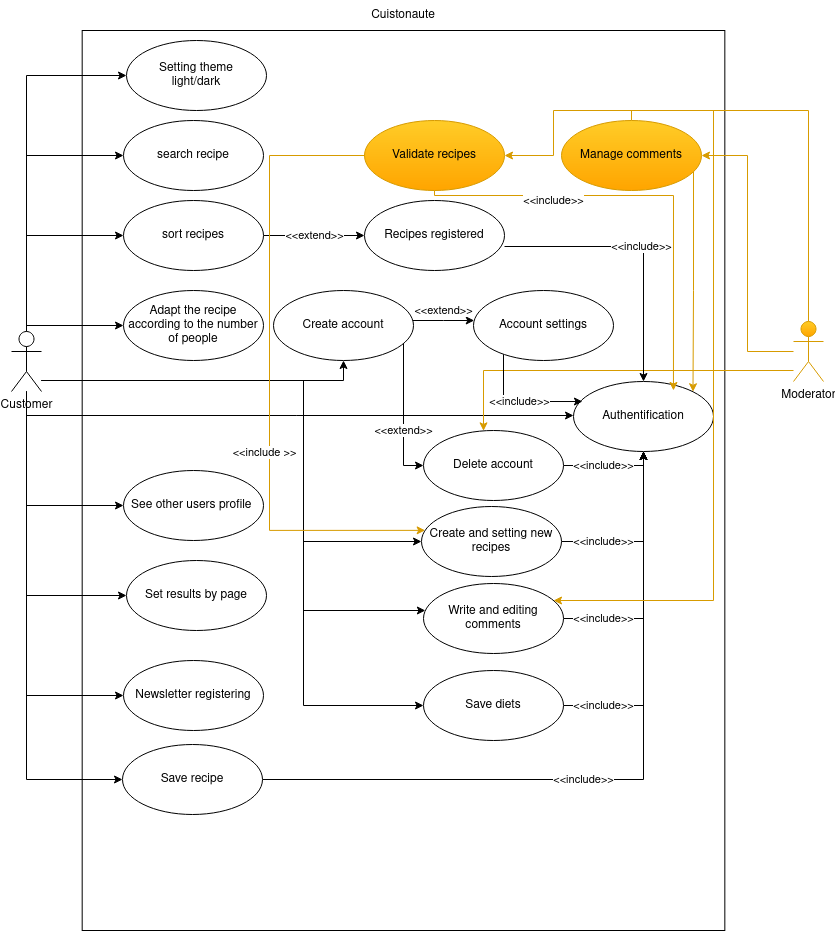

The diagram above was exported from draw.io. Its source (the exported page's mxGraphModel, read from the mxfile embedded in the PNG):
<mxGraphModel dx="1102" dy="575" grid="1" gridSize="10" guides="1" tooltips="1" connect="1" arrows="1" fold="1" page="1" pageScale="1" pageWidth="850" pageHeight="1100" math="0" shadow="0">
  <root>
    <mxCell id="0" />
    <mxCell id="1" parent="0" />
    <mxCell id="EQDM87N76zZjlXknVHCu-3" value="" style="rounded=0;whiteSpace=wrap;html=1;" vertex="1" parent="1">
      <mxGeometry x="478.68" y="210" width="642.65" height="900" as="geometry" />
    </mxCell>
    <mxCell id="EQDM87N76zZjlXknVHCu-22" style="edgeStyle=orthogonalEdgeStyle;rounded=0;orthogonalLoop=1;jettySize=auto;html=1;" edge="1" parent="1" source="EQDM87N76zZjlXknVHCu-1" target="EQDM87N76zZjlXknVHCu-12">
      <mxGeometry relative="1" as="geometry">
        <Array as="points">
          <mxPoint x="423" y="335" />
        </Array>
      </mxGeometry>
    </mxCell>
    <mxCell id="EQDM87N76zZjlXknVHCu-23" style="edgeStyle=orthogonalEdgeStyle;rounded=0;orthogonalLoop=1;jettySize=auto;html=1;" edge="1" parent="1" source="EQDM87N76zZjlXknVHCu-1" target="EQDM87N76zZjlXknVHCu-13">
      <mxGeometry relative="1" as="geometry">
        <Array as="points">
          <mxPoint x="423" y="415" />
        </Array>
      </mxGeometry>
    </mxCell>
    <mxCell id="EQDM87N76zZjlXknVHCu-29" style="edgeStyle=orthogonalEdgeStyle;rounded=0;orthogonalLoop=1;jettySize=auto;html=1;" edge="1" parent="1" source="EQDM87N76zZjlXknVHCu-1" target="EQDM87N76zZjlXknVHCu-28">
      <mxGeometry relative="1" as="geometry">
        <Array as="points">
          <mxPoint x="423" y="505" />
        </Array>
      </mxGeometry>
    </mxCell>
    <mxCell id="EQDM87N76zZjlXknVHCu-31" value="" style="edgeStyle=orthogonalEdgeStyle;rounded=0;orthogonalLoop=1;jettySize=auto;html=1;" edge="1" parent="1" source="EQDM87N76zZjlXknVHCu-1" target="EQDM87N76zZjlXknVHCu-30">
      <mxGeometry relative="1" as="geometry">
        <Array as="points">
          <mxPoint x="423" y="685" />
        </Array>
      </mxGeometry>
    </mxCell>
    <mxCell id="EQDM87N76zZjlXknVHCu-33" style="edgeStyle=orthogonalEdgeStyle;rounded=0;orthogonalLoop=1;jettySize=auto;html=1;" edge="1" parent="1" source="EQDM87N76zZjlXknVHCu-1" target="EQDM87N76zZjlXknVHCu-32">
      <mxGeometry relative="1" as="geometry">
        <Array as="points">
          <mxPoint x="423" y="775" />
        </Array>
      </mxGeometry>
    </mxCell>
    <mxCell id="EQDM87N76zZjlXknVHCu-35" style="edgeStyle=orthogonalEdgeStyle;rounded=0;orthogonalLoop=1;jettySize=auto;html=1;" edge="1" parent="1" source="EQDM87N76zZjlXknVHCu-1" target="EQDM87N76zZjlXknVHCu-34">
      <mxGeometry relative="1" as="geometry">
        <Array as="points">
          <mxPoint x="423" y="875" />
        </Array>
      </mxGeometry>
    </mxCell>
    <mxCell id="EQDM87N76zZjlXknVHCu-37" style="edgeStyle=orthogonalEdgeStyle;rounded=0;orthogonalLoop=1;jettySize=auto;html=1;" edge="1" parent="1" source="EQDM87N76zZjlXknVHCu-1" target="EQDM87N76zZjlXknVHCu-36">
      <mxGeometry relative="1" as="geometry">
        <Array as="points">
          <mxPoint x="423" y="255" />
        </Array>
      </mxGeometry>
    </mxCell>
    <mxCell id="EQDM87N76zZjlXknVHCu-39" style="edgeStyle=orthogonalEdgeStyle;rounded=0;orthogonalLoop=1;jettySize=auto;html=1;entryX=0;entryY=0.5;entryDx=0;entryDy=0;" edge="1" parent="1">
      <mxGeometry relative="1" as="geometry">
        <mxPoint x="423.0000000000002" y="581" as="sourcePoint" />
        <mxPoint x="970" y="595" as="targetPoint" />
        <Array as="points">
          <mxPoint x="423" y="595" />
        </Array>
      </mxGeometry>
    </mxCell>
    <mxCell id="EQDM87N76zZjlXknVHCu-41" style="edgeStyle=orthogonalEdgeStyle;rounded=0;orthogonalLoop=1;jettySize=auto;html=1;entryX=0.5;entryY=1;entryDx=0;entryDy=0;" edge="1" parent="1" source="EQDM87N76zZjlXknVHCu-1" target="EQDM87N76zZjlXknVHCu-40">
      <mxGeometry relative="1" as="geometry">
        <Array as="points">
          <mxPoint x="740" y="560" />
        </Array>
      </mxGeometry>
    </mxCell>
    <mxCell id="EQDM87N76zZjlXknVHCu-62" style="edgeStyle=orthogonalEdgeStyle;rounded=0;orthogonalLoop=1;jettySize=auto;html=1;entryX=0;entryY=0.5;entryDx=0;entryDy=0;" edge="1" parent="1" source="EQDM87N76zZjlXknVHCu-1" target="EQDM87N76zZjlXknVHCu-58">
      <mxGeometry relative="1" as="geometry">
        <Array as="points">
          <mxPoint x="700" y="560" />
          <mxPoint x="700" y="721" />
        </Array>
      </mxGeometry>
    </mxCell>
    <mxCell id="EQDM87N76zZjlXknVHCu-63" style="edgeStyle=orthogonalEdgeStyle;rounded=0;orthogonalLoop=1;jettySize=auto;html=1;" edge="1" parent="1" source="EQDM87N76zZjlXknVHCu-1" target="EQDM87N76zZjlXknVHCu-60">
      <mxGeometry relative="1" as="geometry">
        <Array as="points">
          <mxPoint x="700" y="560" />
          <mxPoint x="700" y="790" />
        </Array>
      </mxGeometry>
    </mxCell>
    <mxCell id="EQDM87N76zZjlXknVHCu-64" style="edgeStyle=orthogonalEdgeStyle;rounded=0;orthogonalLoop=1;jettySize=auto;html=1;" edge="1" parent="1" source="EQDM87N76zZjlXknVHCu-1" target="EQDM87N76zZjlXknVHCu-61">
      <mxGeometry relative="1" as="geometry">
        <Array as="points">
          <mxPoint x="700" y="560" />
          <mxPoint x="700" y="885" />
        </Array>
      </mxGeometry>
    </mxCell>
    <mxCell id="EQDM87N76zZjlXknVHCu-73" style="edgeStyle=orthogonalEdgeStyle;rounded=0;orthogonalLoop=1;jettySize=auto;html=1;" edge="1" parent="1" source="EQDM87N76zZjlXknVHCu-1" target="EQDM87N76zZjlXknVHCu-72">
      <mxGeometry relative="1" as="geometry">
        <Array as="points">
          <mxPoint x="423" y="959" />
        </Array>
      </mxGeometry>
    </mxCell>
    <mxCell id="EQDM87N76zZjlXknVHCu-1" value="&lt;div&gt;Customer&lt;/div&gt;" style="shape=umlActor;verticalLabelPosition=bottom;verticalAlign=top;html=1;outlineConnect=0;" vertex="1" parent="1">
      <mxGeometry x="408" y="511" width="30" height="60" as="geometry" />
    </mxCell>
    <mxCell id="EQDM87N76zZjlXknVHCu-79" style="edgeStyle=orthogonalEdgeStyle;rounded=0;orthogonalLoop=1;jettySize=auto;html=1;fillColor=#ffcd28;strokeColor=#d79b00;gradientColor=#ffa500;" edge="1" parent="1" source="EQDM87N76zZjlXknVHCu-2" target="EQDM87N76zZjlXknVHCu-43">
      <mxGeometry relative="1" as="geometry">
        <Array as="points">
          <mxPoint x="880" y="550" />
        </Array>
      </mxGeometry>
    </mxCell>
    <mxCell id="EQDM87N76zZjlXknVHCu-82" style="edgeStyle=orthogonalEdgeStyle;rounded=0;orthogonalLoop=1;jettySize=auto;html=1;entryX=1;entryY=0.5;entryDx=0;entryDy=0;fillColor=#ffcd28;strokeColor=#d79b00;gradientColor=#ffa500;" edge="1" parent="1" source="EQDM87N76zZjlXknVHCu-2" target="EQDM87N76zZjlXknVHCu-77">
      <mxGeometry relative="1" as="geometry" />
    </mxCell>
    <mxCell id="EQDM87N76zZjlXknVHCu-86" style="edgeStyle=orthogonalEdgeStyle;rounded=0;orthogonalLoop=1;jettySize=auto;html=1;fontColor=#FFFFFF;fillColor=#ffcd28;gradientColor=#ffa500;strokeColor=#d79b00;" edge="1" parent="1" source="EQDM87N76zZjlXknVHCu-2" target="EQDM87N76zZjlXknVHCu-84">
      <mxGeometry relative="1" as="geometry">
        <Array as="points">
          <mxPoint x="1205" y="290" />
          <mxPoint x="950" y="290" />
          <mxPoint x="950" y="335" />
        </Array>
      </mxGeometry>
    </mxCell>
    <mxCell id="EQDM87N76zZjlXknVHCu-2" value="Moderator" style="shape=umlActor;verticalLabelPosition=bottom;verticalAlign=top;html=1;outlineConnect=0;fillColor=#ffcd28;strokeColor=#d79b00;gradientColor=#ffa500;" vertex="1" parent="1">
      <mxGeometry x="1189.9999999999998" y="501" width="30" height="60" as="geometry" />
    </mxCell>
    <mxCell id="EQDM87N76zZjlXknVHCu-4" value="&lt;div&gt;Cuistonaute&lt;/div&gt;" style="text;html=1;strokeColor=none;fillColor=none;align=center;verticalAlign=middle;whiteSpace=wrap;rounded=0;" vertex="1" parent="1">
      <mxGeometry x="770" y="180" width="60" height="30" as="geometry" />
    </mxCell>
    <mxCell id="EQDM87N76zZjlXknVHCu-12" value="search recipe" style="ellipse;whiteSpace=wrap;html=1;" vertex="1" parent="1">
      <mxGeometry x="520" y="300" width="140" height="70" as="geometry" />
    </mxCell>
    <mxCell id="EQDM87N76zZjlXknVHCu-25" value="&amp;lt;&amp;lt;extend&amp;gt;&amp;gt;" style="edgeStyle=orthogonalEdgeStyle;rounded=0;orthogonalLoop=1;jettySize=auto;html=1;entryX=0;entryY=0.5;entryDx=0;entryDy=0;" edge="1" parent="1" source="EQDM87N76zZjlXknVHCu-13" target="EQDM87N76zZjlXknVHCu-24">
      <mxGeometry relative="1" as="geometry" />
    </mxCell>
    <mxCell id="EQDM87N76zZjlXknVHCu-13" value="sort recipes" style="ellipse;whiteSpace=wrap;html=1;" vertex="1" parent="1">
      <mxGeometry x="520" y="380" width="140" height="70" as="geometry" />
    </mxCell>
    <mxCell id="EQDM87N76zZjlXknVHCu-27" value="&amp;lt;&amp;lt;include&amp;gt;&amp;gt;" style="edgeStyle=orthogonalEdgeStyle;rounded=0;orthogonalLoop=1;jettySize=auto;html=1;" edge="1" parent="1" target="EQDM87N76zZjlXknVHCu-26">
      <mxGeometry relative="1" as="geometry">
        <mxPoint x="901" y="426" as="sourcePoint" />
      </mxGeometry>
    </mxCell>
    <mxCell id="EQDM87N76zZjlXknVHCu-24" value="Recipes registered" style="ellipse;whiteSpace=wrap;html=1;" vertex="1" parent="1">
      <mxGeometry x="761" y="380" width="140" height="70" as="geometry" />
    </mxCell>
    <mxCell id="EQDM87N76zZjlXknVHCu-26" value="Authentification" style="ellipse;whiteSpace=wrap;html=1;" vertex="1" parent="1">
      <mxGeometry x="970" y="561" width="140" height="70" as="geometry" />
    </mxCell>
    <mxCell id="EQDM87N76zZjlXknVHCu-28" value="&lt;div&gt;Adapt the recipe&lt;/div&gt;&lt;div&gt;according to the number of people&lt;br&gt;&lt;/div&gt;" style="ellipse;whiteSpace=wrap;html=1;" vertex="1" parent="1">
      <mxGeometry x="520" y="470" width="140" height="70" as="geometry" />
    </mxCell>
    <mxCell id="EQDM87N76zZjlXknVHCu-30" value="&lt;div&gt;See other users profile&amp;nbsp; &lt;br&gt;&lt;/div&gt;" style="ellipse;whiteSpace=wrap;html=1;" vertex="1" parent="1">
      <mxGeometry x="520" y="650" width="140" height="70" as="geometry" />
    </mxCell>
    <mxCell id="EQDM87N76zZjlXknVHCu-32" value="Set results by page" style="ellipse;whiteSpace=wrap;html=1;" vertex="1" parent="1">
      <mxGeometry x="523" y="740" width="140" height="70" as="geometry" />
    </mxCell>
    <mxCell id="EQDM87N76zZjlXknVHCu-34" value="Newsletter registering" style="ellipse;whiteSpace=wrap;html=1;" vertex="1" parent="1">
      <mxGeometry x="520" y="840" width="140" height="70" as="geometry" />
    </mxCell>
    <mxCell id="EQDM87N76zZjlXknVHCu-36" value="&lt;div&gt;Setting theme&lt;/div&gt;&lt;div&gt;light/dark&lt;br&gt;&lt;/div&gt;" style="ellipse;whiteSpace=wrap;html=1;" vertex="1" parent="1">
      <mxGeometry x="523" y="220" width="140" height="70" as="geometry" />
    </mxCell>
    <mxCell id="EQDM87N76zZjlXknVHCu-48" value="&amp;lt;&amp;lt;extend&amp;gt;&amp;gt;" style="edgeStyle=orthogonalEdgeStyle;rounded=0;orthogonalLoop=1;jettySize=auto;html=1;entryX=0;entryY=0.5;entryDx=0;entryDy=0;" edge="1" parent="1" source="EQDM87N76zZjlXknVHCu-40" target="EQDM87N76zZjlXknVHCu-43">
      <mxGeometry x="0.2252" relative="1" as="geometry">
        <Array as="points">
          <mxPoint x="800" y="645" />
        </Array>
        <mxPoint as="offset" />
      </mxGeometry>
    </mxCell>
    <mxCell id="EQDM87N76zZjlXknVHCu-54" value="&amp;lt;&amp;lt;extend&amp;gt;&amp;gt;" style="edgeStyle=orthogonalEdgeStyle;rounded=0;orthogonalLoop=1;jettySize=auto;html=1;" edge="1" parent="1" source="EQDM87N76zZjlXknVHCu-40" target="EQDM87N76zZjlXknVHCu-53">
      <mxGeometry y="10" relative="1" as="geometry">
        <Array as="points">
          <mxPoint x="840" y="500" />
          <mxPoint x="840" y="500" />
        </Array>
        <mxPoint as="offset" />
      </mxGeometry>
    </mxCell>
    <mxCell id="EQDM87N76zZjlXknVHCu-40" value="Create account" style="ellipse;whiteSpace=wrap;html=1;" vertex="1" parent="1">
      <mxGeometry x="670" y="470" width="140" height="70" as="geometry" />
    </mxCell>
    <mxCell id="EQDM87N76zZjlXknVHCu-57" value="&amp;lt;&amp;lt;include&amp;gt;&amp;gt;" style="edgeStyle=orthogonalEdgeStyle;rounded=0;orthogonalLoop=1;jettySize=auto;html=1;entryX=0.5;entryY=1;entryDx=0;entryDy=0;" edge="1" parent="1" source="EQDM87N76zZjlXknVHCu-43" target="EQDM87N76zZjlXknVHCu-26">
      <mxGeometry x="-0.1489" relative="1" as="geometry">
        <Array as="points">
          <mxPoint x="1040" y="645" />
        </Array>
        <mxPoint as="offset" />
      </mxGeometry>
    </mxCell>
    <mxCell id="EQDM87N76zZjlXknVHCu-43" value="Delete account" style="ellipse;whiteSpace=wrap;html=1;" vertex="1" parent="1">
      <mxGeometry x="820" y="610" width="140" height="70" as="geometry" />
    </mxCell>
    <mxCell id="EQDM87N76zZjlXknVHCu-56" value="&amp;lt;&amp;lt;include&amp;gt;&amp;gt;" style="edgeStyle=orthogonalEdgeStyle;rounded=0;orthogonalLoop=1;jettySize=auto;html=1;entryX=0.064;entryY=0.286;entryDx=0;entryDy=0;entryPerimeter=0;" edge="1" parent="1" source="EQDM87N76zZjlXknVHCu-53" target="EQDM87N76zZjlXknVHCu-26">
      <mxGeometry relative="1" as="geometry">
        <Array as="points">
          <mxPoint x="900" y="581" />
        </Array>
      </mxGeometry>
    </mxCell>
    <mxCell id="EQDM87N76zZjlXknVHCu-53" value="&lt;div&gt;Account settings&lt;/div&gt;" style="ellipse;whiteSpace=wrap;html=1;" vertex="1" parent="1">
      <mxGeometry x="870" y="470" width="140" height="70" as="geometry" />
    </mxCell>
    <mxCell id="EQDM87N76zZjlXknVHCu-65" value="&amp;lt;&amp;lt;include&amp;gt;&amp;gt;" style="edgeStyle=orthogonalEdgeStyle;rounded=0;orthogonalLoop=1;jettySize=auto;html=1;" edge="1" parent="1" source="EQDM87N76zZjlXknVHCu-58" target="EQDM87N76zZjlXknVHCu-26">
      <mxGeometry x="-0.5116" relative="1" as="geometry">
        <mxPoint as="offset" />
      </mxGeometry>
    </mxCell>
    <mxCell id="EQDM87N76zZjlXknVHCu-58" value="Create and setting new recipes " style="ellipse;whiteSpace=wrap;html=1;" vertex="1" parent="1">
      <mxGeometry x="818" y="686" width="140" height="70" as="geometry" />
    </mxCell>
    <mxCell id="EQDM87N76zZjlXknVHCu-66" value="&amp;lt;&amp;lt;include&amp;gt;&amp;gt;" style="edgeStyle=orthogonalEdgeStyle;rounded=0;orthogonalLoop=1;jettySize=auto;html=1;" edge="1" parent="1" source="EQDM87N76zZjlXknVHCu-60" target="EQDM87N76zZjlXknVHCu-26">
      <mxGeometry x="-0.6762" relative="1" as="geometry">
        <mxPoint as="offset" />
      </mxGeometry>
    </mxCell>
    <mxCell id="EQDM87N76zZjlXknVHCu-60" value="Write and editing comments " style="ellipse;whiteSpace=wrap;html=1;" vertex="1" parent="1">
      <mxGeometry x="820" y="763" width="140" height="70" as="geometry" />
    </mxCell>
    <mxCell id="EQDM87N76zZjlXknVHCu-70" value="&amp;lt;&amp;lt;include&amp;gt;&amp;gt;" style="edgeStyle=orthogonalEdgeStyle;rounded=0;orthogonalLoop=1;jettySize=auto;html=1;entryX=0.5;entryY=1;entryDx=0;entryDy=0;" edge="1" parent="1" source="EQDM87N76zZjlXknVHCu-61" target="EQDM87N76zZjlXknVHCu-26">
      <mxGeometry x="-0.7605" relative="1" as="geometry">
        <mxPoint as="offset" />
      </mxGeometry>
    </mxCell>
    <mxCell id="EQDM87N76zZjlXknVHCu-61" value="Save diets" style="ellipse;whiteSpace=wrap;html=1;" vertex="1" parent="1">
      <mxGeometry x="820" y="850" width="140" height="70" as="geometry" />
    </mxCell>
    <mxCell id="EQDM87N76zZjlXknVHCu-74" value="&amp;lt;&amp;lt;include&amp;gt;&amp;gt;" style="edgeStyle=orthogonalEdgeStyle;rounded=0;orthogonalLoop=1;jettySize=auto;html=1;" edge="1" parent="1" source="EQDM87N76zZjlXknVHCu-72" target="EQDM87N76zZjlXknVHCu-26">
      <mxGeometry x="-0.0946" relative="1" as="geometry">
        <mxPoint as="offset" />
      </mxGeometry>
    </mxCell>
    <mxCell id="EQDM87N76zZjlXknVHCu-72" value="Save recipe" style="ellipse;whiteSpace=wrap;html=1;" vertex="1" parent="1">
      <mxGeometry x="519" y="924" width="140" height="70" as="geometry" />
    </mxCell>
    <mxCell id="EQDM87N76zZjlXknVHCu-83" style="edgeStyle=orthogonalEdgeStyle;rounded=0;orthogonalLoop=1;jettySize=auto;html=1;fillColor=#ffcd28;strokeColor=#d79b00;gradientColor=#ffa500;" edge="1" parent="1" source="EQDM87N76zZjlXknVHCu-77" target="EQDM87N76zZjlXknVHCu-60">
      <mxGeometry relative="1" as="geometry">
        <Array as="points">
          <mxPoint x="1028" y="290" />
          <mxPoint x="1110" y="290" />
          <mxPoint x="1110" y="780" />
        </Array>
      </mxGeometry>
    </mxCell>
    <mxCell id="EQDM87N76zZjlXknVHCu-89" style="edgeStyle=orthogonalEdgeStyle;rounded=0;orthogonalLoop=1;jettySize=auto;html=1;entryX=1;entryY=0;entryDx=0;entryDy=0;fontColor=#FFFFFF;fillColor=#ffcd28;gradientColor=#ffa500;strokeColor=#d79b00;" edge="1" parent="1" source="EQDM87N76zZjlXknVHCu-77" target="EQDM87N76zZjlXknVHCu-26">
      <mxGeometry relative="1" as="geometry">
        <Array as="points">
          <mxPoint x="1090" y="470" />
          <mxPoint x="1090" y="470" />
        </Array>
      </mxGeometry>
    </mxCell>
    <mxCell id="EQDM87N76zZjlXknVHCu-77" value="Manage comments " style="ellipse;whiteSpace=wrap;html=1;fillColor=#ffcd28;strokeColor=#d79b00;gradientColor=#ffa500;" vertex="1" parent="1">
      <mxGeometry x="958" y="300" width="140" height="70" as="geometry" />
    </mxCell>
    <mxCell id="EQDM87N76zZjlXknVHCu-87" style="edgeStyle=orthogonalEdgeStyle;rounded=0;orthogonalLoop=1;jettySize=auto;html=1;fontColor=#FFFFFF;fillColor=#ffcd28;gradientColor=#ffa500;strokeColor=#d79b00;entryX=0.026;entryY=0.341;entryDx=0;entryDy=0;entryPerimeter=0;exitX=0.064;exitY=0.345;exitDx=0;exitDy=0;exitPerimeter=0;" edge="1" parent="1" source="EQDM87N76zZjlXknVHCu-84" target="EQDM87N76zZjlXknVHCu-58">
      <mxGeometry relative="1" as="geometry">
        <mxPoint x="757.0000988631446" y="324.0588235294117" as="sourcePoint" />
        <mxPoint x="814.0000988631441" y="710.0588235294117" as="targetPoint" />
        <Array as="points">
          <mxPoint x="770" y="335" />
          <mxPoint x="666" y="335" />
          <mxPoint x="666" y="710" />
        </Array>
      </mxGeometry>
    </mxCell>
    <mxCell id="EQDM87N76zZjlXknVHCu-92" value="&amp;lt;&amp;lt;include &amp;gt;&amp;gt;" style="edgeLabel;html=1;align=center;verticalAlign=middle;resizable=0;points=[];fontColor=#000000;" vertex="1" connectable="0" parent="EQDM87N76zZjlXknVHCu-87">
      <mxGeometry x="0.1461" y="-1" relative="1" as="geometry">
        <mxPoint x="-5" y="41" as="offset" />
      </mxGeometry>
    </mxCell>
    <mxCell id="EQDM87N76zZjlXknVHCu-93" value="&amp;lt;&amp;lt;include&amp;gt;&amp;gt;" style="edgeStyle=orthogonalEdgeStyle;rounded=0;orthogonalLoop=1;jettySize=auto;html=1;entryX=0.714;entryY=0.057;entryDx=0;entryDy=0;entryPerimeter=0;fontColor=#000000;exitX=0.5;exitY=1;exitDx=0;exitDy=0;exitPerimeter=0;fillColor=#ffcd28;gradientColor=#ffa500;strokeColor=#d79b00;" edge="1" parent="1" source="EQDM87N76zZjlXknVHCu-84">
      <mxGeometry x="-0.4351" y="-5" relative="1" as="geometry">
        <mxPoint x="831" y="375" as="sourcePoint" />
        <mxPoint x="1069.96" y="569.99" as="targetPoint" />
        <Array as="points">
          <mxPoint x="831" y="375" />
          <mxPoint x="1070" y="375" />
        </Array>
        <mxPoint as="offset" />
      </mxGeometry>
    </mxCell>
    <mxCell id="EQDM87N76zZjlXknVHCu-84" value="Validate recipes" style="ellipse;whiteSpace=wrap;html=1;fillColor=#ffcd28;gradientColor=#ffa500;strokeColor=#d79b00;" vertex="1" parent="1">
      <mxGeometry x="761" y="300" width="140" height="70" as="geometry" />
    </mxCell>
  </root>
</mxGraphModel>